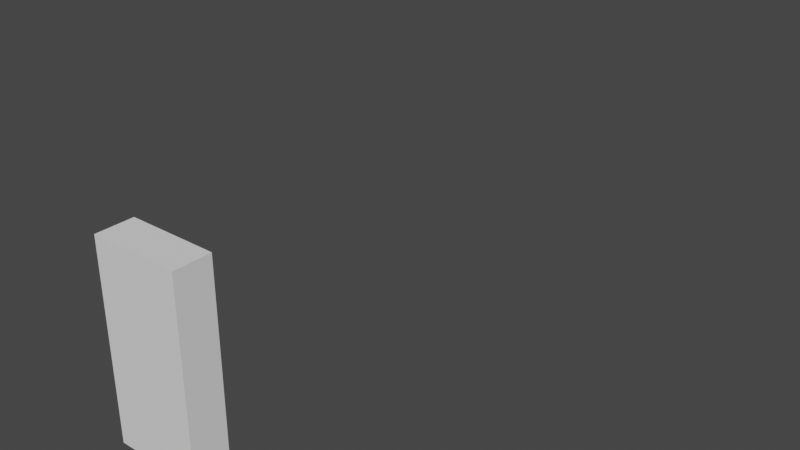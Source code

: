 # Source: HatchBack.blend  (saved by Blender 2.91.10; exported with 4.5.12 LTS)
import bpy
from mathutils import Matrix  # noqa: F401  (used for matrix-valued properties, if any)

bpy.ops.wm.read_factory_settings(use_empty=True)
scene = bpy.context.scene
scene.name = 'Scene'

# ---- collections
col_collection = bpy.data.collections.new('Collection'); scene.collection.children.link(col_collection)

# ---- world
world_world = bpy.data.worlds.new('World'); scene.world = world_world
world_world.use_nodes = True; world_world.node_tree.nodes.clear()
_N = world_world.node_tree.nodes; _L = world_world.node_tree.links
n0 = _N.new('ShaderNodeOutputWorld'); n0.name = 'World Output'; n0.location = (300, 300)
n1 = _N.new('ShaderNodeBackground'); n1.name = 'Background'; n1.location = (10, 300)
n1.inputs[0].default_value = (0.05088, 0.05088, 0.05088, 1.0)
_L.new(n1.outputs[0], n0.inputs[0])
n0.is_active_output = True
world_world.color = (0.05088, 0.05088, 0.05088)
world_world.use_sun_shadow = False
world_world.sun_shadow_jitter_overblur = 0.0

# ---- meshes
me_cube_001 = bpy.data.meshes.new('Cube.001')
me_cube_001.from_pydata([(-1.0, -1.0, -1.0), (-1.0, -1.0, 1.0), (-1.0, 1.0, -1.0), (-1.0, 1.0, 1.0), (1.0, -1.0, -1.0), (1.0, -1.0, 1.0), (1.0, 1.0, -1.0), (1.0, 1.0, 1.0)], [], [(0, 1, 3, 2), (2, 3, 7, 6), (6, 7, 5, 4), (4, 5, 1, 0), (2, 6, 4, 0), (7, 3, 1, 5)])
_uv = me_cube_001.uv_layers.new(name='UVMap')
_uv.uv.foreach_set('vector', [0.375, 0.0, 0.625, 0.0, 0.625, 0.25, 0.375, 0.25, 0.375, 0.25, 0.625, 0.25, 0.625, 0.5, 0.375, 0.5, 0.375, 0.5, 0.625, 0.5, 0.625, 0.75, 0.375, 0.75, 0.375, 0.75, 0.625, 0.75, 0.625, 1.0, 0.375, 1.0, 0.125, 0.5, 0.375, 0.5, 0.375, 0.75, 0.125, 0.75, 0.625, 0.5, 0.875, 0.5, 0.875, 0.75, 0.625, 0.75])
me_cube_001.use_remesh_fix_poles = True
me_cube_001.use_remesh_preserve_attributes = False
me_cube_001.use_mirror_vertex_groups = False
me_cube_001.update()
me_cube_002 = bpy.data.meshes.new('Cube.002')
me_cube_002.from_pydata([(0.4202, -1.554, -0.2519), (0.4236, -1.553, -0.2826), (0.3495, -1.577, -0.3394), (0.4714, -1.536, -0.3948), (0.6699, -1.299, -0.3976), (0.2104, -1.604, -0.1693), (0.4178, -1.525, -0.08648), (0.5713, -1.453, -0.07758), (0.636, -1.244, 0.09094), (0.6113, -1.041, 0.2131), (0.5967, -0.968, 0.2116), (0.577, -0.897, 0.2571), (0.4238, -0.3274, 0.5502), (0.3378, -0.1644, 0.5929), (0.3378, 0.553, 0.596), (0.4537, 0.898, 0.541), (0.4897, 0.959, 0.4906), (0.5936, 1.176, 0.2876), (0.6296, 1.212, 0.2083), (0.6741, 1.208, -0.0008447), (0.6741, 1.258, -0.06953), (0.6741, 1.234, -0.1962), (0.6741, 1.258, -0.239), (0.6741, 1.174, -0.3092), (0.6741, 0.988, -0.3321), (0.6741, 0.9773, -0.2145), (0.6741, 0.9346, -0.1031), (0.6741, 0.8415, -0.02069), (0.6741, 0.7347, 0.006787), (0.6741, 0.6019, -0.02985), (0.6741, 0.5317, -0.1092), (0.6741, 0.4859, -0.2405), (0.6741, 0.4782, -0.3717), (0.6741, -0.7886, -0.3763), (0.6741, -0.8024, -0.2038), (0.6741, -0.8527, -0.1016), (0.6741, -0.9321, -0.02832), (0.6741, -1.047, -0.005424), (0.6741, -1.132, -0.01916), (0.6741, -1.224, -0.08174), (0.6741, -1.279, -0.1871), (0.6699, -1.298, -0.2893), (0.6374, -0.7845, 0.1827), (0.6173, 0.1206, 0.2331), (0.4459, 0.1664, 0.549), (0.4541, -0.1251, 0.5414), (0.489, -0.3373, 0.4895), (0.5733, -0.6105, 0.3353), (0.4479, 0.2046, 0.5459), (0.4606, 0.4747, 0.5322), (0.4849, 0.7281, 0.4955), (0.5775, 0.8289, 0.323), (0.5947, 0.6777, 0.2803), (0.6144, 0.1771, 0.2345), (-0.6741, -1.604, -0.2406), (-0.6741, -1.557, -0.2422), (-0.6741, -1.552, -0.2803), (-0.6741, -1.593, -0.3551), (-0.6741, -1.552, -0.3928), (-0.6741, -1.299, -0.3976), (-0.6741, -1.619, -0.1292), (-0.6754, -1.551, -0.06801), (-0.6733, -1.489, 0.03552), (-0.6646, -1.401, 0.09094), (-0.6296, -1.041, 0.2131), (-0.6296, -0.968, 0.2116), (-0.6063, -0.897, 0.2571), (-0.4238, -0.3274, 0.5502), (-0.3378, -0.1644, 0.5929), (-0.3378, 0.553, 0.596), (-0.4537, 0.898, 0.541), (-0.4897, 0.959, 0.4906), (-0.5936, 1.176, 0.2876), (-0.6296, 1.212, 0.2083), (-0.6741, 1.208, -0.0008447), (-0.6741, 1.258, -0.06953), (-0.6741, 1.234, -0.1962), (-0.6741, 1.258, -0.239), (-0.6741, 1.174, -0.3092), (-0.6741, 0.988, -0.3321), (-0.6741, 0.9773, -0.2145), (-0.6741, 0.9346, -0.1031), (-0.6741, 0.8415, -0.02069), (-0.6741, 0.7347, 0.006787), (-0.6741, 0.6019, -0.02985), (-0.6741, 0.5317, -0.1092), (-0.6741, 0.4859, -0.2405), (-0.6741, 0.4782, -0.3717), (-0.6741, -0.7886, -0.3763), (-0.6741, -0.8024, -0.2038), (-0.6741, -0.8527, -0.1016), (-0.6741, -0.9321, -0.02832), (-0.6741, -1.047, -0.005424), (-0.6741, -1.132, -0.01916), (-0.6741, -1.224, -0.08174), (-0.6741, -1.279, -0.1871), (-0.6741, -1.298, -0.2893), (-0.6374, -0.7845, 0.1827), (-0.6173, 0.1206, 0.2331), (-0.4459, 0.1664, 0.549), (-0.4541, -0.1251, 0.5414), (-0.489, -0.3373, 0.4895), (-0.5733, -0.6105, 0.3353), (-0.4479, 0.2046, 0.5459), (-0.4606, 0.4747, 0.5322), (-0.4849, 0.7281, 0.4955), (-0.5775, 0.8289, 0.323), (-0.5947, 0.6777, 0.2803), (-0.6144, 0.1771, 0.2345), (-0.53, -1.552, -0.3968), (0.5879, -1.484, -0.2826), (0.3831, -1.566, -0.2286), (0.2114, -1.604, -0.2297), (-0.2189, -1.604, -0.1682), (-0.2211, -1.604, -0.2276), (-0.3896, -1.566, -0.2276), (-0.4246, -1.555, -0.2488), (-0.4299, -1.553, -0.2826), (-0.5952, -1.557, -0.2826), (0.571, -1.497, -0.3075), (0.411, -1.556, -0.3076), (-0.3522, -1.577, -0.3394), (-0.4211, -1.556, -0.3034), (-0.6267, -1.552, -0.3055), (-0.009132, -1.551, -0.3968), (-0.001331, -1.587, -0.3394), (-0.2696, -1.551, -0.3968), (-0.1768, -1.585, -0.3394), (0.2513, -1.551, -0.3968), (0.1741, -1.585, -0.3394), (0.6378, -1.391, -0.2744), (0.6713, -1.294, -0.2675), (0.643, -1.38, -0.2523), (0.6727, -1.291, -0.2469), (0.5936, -1.477, -0.3955), (0.6271, -1.418, -0.3962), (0.6037, -1.417, -0.06964), (0.5899, -1.281, 0.07537), (0.5472, -1.299, 0.0891), (0.4327, -1.388, 0.0601), (0.3182, -1.56, -0.07727), (0.2769, -1.524, -0.07404), (0.3364, -1.48, 0.003498), (0.5241, -0.9514, 0.2208), (0.4112, -0.3265, 0.5365), (-0.003974, -0.3357, 0.5354), (-0.4085, -0.3265, 0.5365), (-0.3346, -1.48, 0.003498), (0.06471, -1.553, -0.1027), (-0.069, -1.553, -0.1027), (-0.2778, -1.524, -0.07404), (-0.5507, -0.9514, 0.2208), (0.3833, -1.346, 0.1004), (0.4303, -1.212, 0.1554), (0.4772, -1.079, 0.204), (-0.3886, -1.346, 0.1004), (-0.4426, -1.212, 0.1554), (-0.4967, -1.079, 0.204), (0.4865, -0.7431, 0.3303), (0.4488, -0.5348, 0.4398), (-0.4559, -0.5348, 0.4398), (-0.5033, -0.7431, 0.3303)], [(134, 3), (1, 0), (3, 2), (5, 6), (6, 7), (136, 8), (8, 9), (9, 10), (10, 11), (11, 12), (12, 13), (13, 14), (14, 15), (15, 16), (16, 17), (17, 18), (18, 19), (19, 20), (20, 21), (21, 22), (22, 23), (23, 24), (24, 25), (25, 26), (26, 27), (27, 28), (28, 29), (29, 30), (30, 31), (31, 32), (32, 33), (33, 34), (34, 35), (35, 36), (36, 37), (37, 38), (38, 39), (39, 40), (135, 134), (41, 4), (42, 43), (43, 44), (44, 45), (45, 46), (46, 47), (47, 42), (48, 49), (49, 50), (50, 51), (51, 52), (52, 53), (53, 48), (55, 54), (59, 58), (56, 55), (58, 57), (57, 56), (54, 60), (60, 61), (61, 62), (62, 63), (63, 64), (64, 65), (65, 66), (66, 67), (67, 68), (68, 69), (69, 70), (70, 71), (71, 72), (72, 73), (73, 74), (74, 75), (75, 76), (76, 77), (77, 78), (78, 79), (79, 80), (80, 81), (81, 82), (82, 83), (83, 84), (84, 85), (85, 86), (86, 87), (87, 88), (88, 89), (89, 90), (90, 91), (91, 92), (92, 93), (93, 94), (94, 95), (95, 96), (96, 59), (97, 98), (98, 99), (99, 100), (100, 101), (101, 102), (102, 97), (103, 104), (104, 105), (105, 106), (106, 107), (107, 108), (108, 103), (126, 109), (109, 58), (2, 129), (120, 2), (5, 113), (111, 112), (113, 114), (114, 115), (115, 116), (116, 117), (117, 118), (118, 54), (119, 120), (127, 121), (121, 122), (122, 123), (123, 56), (128, 124), (129, 125), (124, 126), (125, 127), (0, 111), (3, 128), (110, 1), (112, 5), (130, 119), (131, 130), (132, 110), (133, 132), (133, 131), (131, 41), (40, 133), (4, 135), (7, 136), (136, 137), (137, 138), (138, 139), (139, 140), (140, 6), (5, 141), (141, 142), (154, 143), (159, 144), (144, 145), (145, 146), (142, 147), (141, 148), (148, 149), (149, 150), (147, 150), (157, 151), (161, 151), (14, 69), (13, 68), (12, 67), (142, 152), (152, 153), (153, 154), (147, 155), (155, 156), (156, 157), (143, 158), (158, 159), (146, 160), (160, 161), (143, 151)], [])
_uv = me_cube_002.uv_layers.new(name='UVMap')
_uv.uv.foreach_set('vector', [])
me_cube_002.use_remesh_fix_poles = True
me_cube_002.use_remesh_preserve_attributes = False
me_cube_002.use_mirror_vertex_groups = False
me_cube_002.update()

# ---- objects
ob_ref = bpy.data.objects.new('Ref', me_cube_001)
ob_front = bpy.data.objects.new('Front', None)
ob_side = bpy.data.objects.new('Side', None)
ob_top = bpy.data.objects.new('Top', None)
ob_hatchback = bpy.data.objects.new('HatchBack', me_cube_002)

# ---- transforms, parenting, visibility, modifiers, constraints
ob_ref.location = (0.0, -3.183, 1.0)
ob_ref.scale = (0.4578, 0.1906, 1.0)
ob_ref.lineart.crease_threshold = 0.0
ob_front.location = (-1.604, 0.0, -0.2898)
ob_front.rotation_euler = (1.571, -0.0, -0.0)
ob_front.empty_display_type = 'IMAGE'
ob_front.empty_display_size = 5.0
ob_front.color = (0.1095, 0.1095, 0.1095, 1.0)
ob_front.lineart.crease_threshold = 0.0
ob_side.location = (0.6797, 2.368, -0.3273)
ob_side.rotation_euler = (1.571, -0.0, 1.571)
ob_side.scale = (1.0, 1.127, 1.0)
ob_side.empty_display_type = 'IMAGE'
ob_side.empty_display_size = 5.0
ob_side.color = (0.1095, 0.1095, 0.1095, 1.0)
ob_side.lineart.crease_threshold = 0.0
ob_top.location = (-1.016, 2.342, 1.124)
ob_top.rotation_euler = (0.0, -0.0, 1.571)
ob_top.scale = (1.0, 1.132, 1.0)
ob_top.empty_display_type = 'IMAGE'
ob_top.empty_display_size = 5.0
ob_top.color = (0.1095, 0.1095, 0.1095, 1.0)
ob_top.lineart.crease_threshold = 0.0
ob_hatchback.location = (1.154e-16, 1.613, 0.5196)
ob_hatchback.lineart.crease_threshold = 0.0

# ---- collection membership
col_collection.objects.link(ob_ref)
col_collection.objects.link(ob_front)
col_collection.objects.link(ob_side)
col_collection.objects.link(ob_top)
col_collection.objects.link(ob_hatchback)

# ---- scene / render settings (as saved in the file)
scene.frame_start = 1; scene.frame_end = 250; scene.frame_set(1)
scene.render.engine = 'BLENDER_EEVEE_NEXT'
scene.cycles.use_denoising = False
scene.cycles.samples = 128
scene.cycles.sampling_pattern = 'TABULATED_SOBOL'
scene.cycles.use_adaptive_sampling = False
scene.cycles.use_light_tree = False
scene.view_settings.view_transform = 'Filmic'
bpy.context.view_layer.update()

# ---- added for rendering (the .blend has no active camera and no usable light): camera, sun
cam_auto = bpy.data.cameras.new('AutoCamera')
cam_auto.lens = 50.0
cam_auto.sensor_width = 36.0
cam_auto.clip_end = 1000.0
ob_auto_camera = bpy.data.objects.new('AutoCamera', cam_auto)
scene.collection.objects.link(ob_auto_camera)
ob_auto_camera.location = (6.19381, -7.68436, 5.95556)
ob_auto_camera.rotation_euler = (1.09748, -7.21219e-08, 0.694738)
scene.camera = ob_auto_camera
light_auto_sun = bpy.data.lights.new('AutoSun', 'SUN')
light_auto_sun.energy = 3.0
light_auto_sun.angle = 0.0523599
ob_auto_sun = bpy.data.objects.new('AutoSun', light_auto_sun)
scene.collection.objects.link(ob_auto_sun)
ob_auto_sun.rotation_euler = (0.872665, 0.174533, 0.523599)
bpy.context.view_layer.update()
